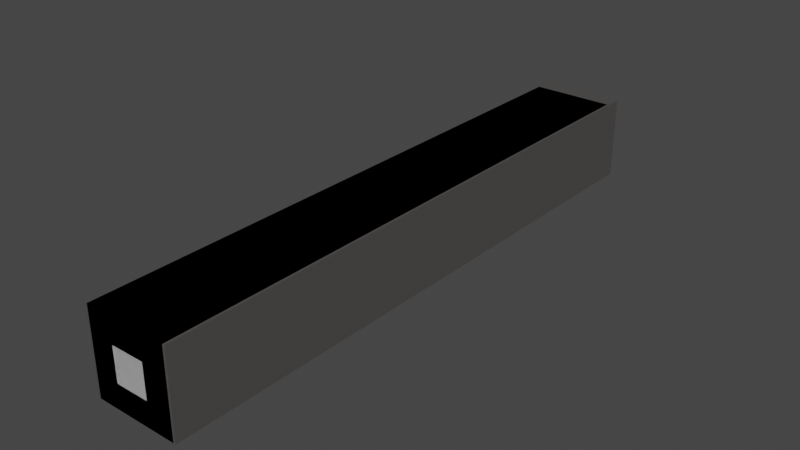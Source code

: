 # Source: no_cuts.blend  (saved by Blender 2.90.8; exported with 4.5.12 LTS)
import bpy
from mathutils import Matrix  # noqa: F401  (used for matrix-valued properties, if any)

bpy.ops.wm.read_factory_settings(use_empty=True)
scene = bpy.context.scene
scene.name = 'Scene'

# ---- collections
col_archive = bpy.data.collections.new('archive'); scene.collection.children.link(col_archive)
col_start_and_end = bpy.data.collections.new('start and end'); scene.collection.children.link(col_start_and_end)

# ---- materials (node trees are filled in below, after node groups)
mat_yellow_paint = bpy.data.materials.new('yellow paint')
mat_yellow_paint.use_transparent_shadow = False
mat_road = bpy.data.materials.new('road')
mat_road.use_transparent_shadow = False

# ---- material node trees
mat_yellow_paint.use_nodes = True; mat_yellow_paint.node_tree.nodes.clear()
_N = mat_yellow_paint.node_tree.nodes; _L = mat_yellow_paint.node_tree.links
n0 = _N.new('ShaderNodeBsdfPrincipled'); n0.name = 'Principled BSDF'; n0.location = (10, 300)
n0.distribution = 'GGX'
n0.subsurface_method = 'BURLEY'
n0.inputs[0].default_value = (0.8, 0.6576, 0.0, 1.0)
n0.inputs[3].default_value = 1.45
n0.inputs[27].default_value = (0.0, 0.0, 0.0, 1.0)
n0.inputs[28].default_value = 1.0
n1 = _N.new('ShaderNodeOutputMaterial'); n1.name = 'Material Output'; n1.location = (300, 300)
_L.new(n0.outputs[0], n1.inputs[0])
n1.is_active_output = True
mat_road.use_nodes = True; mat_road.node_tree.nodes.clear()
_N = mat_road.node_tree.nodes; _L = mat_road.node_tree.links
n0 = _N.new('ShaderNodeBsdfPrincipled'); n0.name = 'Principled BSDF'; n0.location = (10, 300)
n0.distribution = 'GGX'
n0.subsurface_method = 'BURLEY'
n0.inputs[0].default_value = (0.08001, 0.07511, 0.07156, 1.0)
n0.inputs[3].default_value = 1.45
n0.inputs[27].default_value = (0.0, 0.0, 0.0, 1.0)
n0.inputs[28].default_value = 1.0
n1 = _N.new('ShaderNodeOutputMaterial'); n1.name = 'Material Output'; n1.location = (300, 300)
_L.new(n0.outputs[0], n1.inputs[0])
n1.is_active_output = True

# ---- world
world_world = bpy.data.worlds.new('World'); scene.world = world_world
world_world.use_nodes = True; world_world.node_tree.nodes.clear()
_N = world_world.node_tree.nodes; _L = world_world.node_tree.links
n0 = _N.new('ShaderNodeOutputWorld'); n0.name = 'World Output'; n0.location = (300, 300)
n1 = _N.new('ShaderNodeBackground'); n1.name = 'Background'; n1.location = (10, 300)
n1.inputs[0].default_value = (0.05088, 0.05088, 0.05088, 1.0)
_L.new(n1.outputs[0], n0.inputs[0])
n0.is_active_output = True
world_world.color = (0.05088, 0.05088, 0.05088)
world_world.use_sun_shadow = False
world_world.sun_shadow_jitter_overblur = 0.0

# ---- meshes
me_plane_002 = bpy.data.meshes.new('Plane.002')
me_plane_002.from_pydata([(-1.0, -1.0, 0.0), (1.0, -1.0, 0.0), (-1.0, 1.0, 0.0), (1.0, 1.0, 0.0)], [], [(0, 1, 3, 2)])
_uv = me_plane_002.uv_layers.new(name='UVMap')
_uv.uv.foreach_set('vector', [0.0, 0.0, 1.0, 0.0, 1.0, 1.0, 0.0, 1.0])
me_plane_002.materials.append(mat_yellow_paint)
me_plane_002.use_remesh_fix_poles = True
me_plane_002.use_remesh_preserve_attributes = False
me_plane_002.use_mirror_vertex_groups = False
me_plane_002.update()
me_plane = bpy.data.meshes.new('Plane')
me_plane.from_pydata([(-1.0, -1.0, 0.0), (1.0, -1.0, 0.0), (-1.0, 1.0, 0.0), (1.0, 1.0, 0.0)], [], [(0, 1, 3, 2)])
_uv = me_plane.uv_layers.new(name='UVMap')
_uv.uv.foreach_set('vector', [0.0, 0.0, 1.0, 0.0, 1.0, 1.0, 0.0, 1.0])
me_plane.use_remesh_fix_poles = True
me_plane.use_remesh_preserve_attributes = False
me_plane.use_mirror_vertex_groups = False
me_plane.update()
me_plane_001 = bpy.data.meshes.new('Plane.001')
me_plane_001.from_pydata([(-1.0, -1.0, -0.05), (1.0, -1.0, -0.05), (-1.0, 1.0, -0.05), (1.0, 1.0, -0.05), (-1.0, -1.0, -0.05), (1.0, -1.0, -0.05), (-1.0, 1.0, -0.05), (1.0, 1.0, -0.05)], [], [(0, 2, 3, 1), (4, 5, 7, 6), (1, 3, 7, 5), (2, 0, 4, 6), (3, 2, 6, 7), (0, 1, 5, 4)])
_uv = me_plane_001.uv_layers.new(name='UVMap')
_uv.uv.foreach_set('vector', [0.0, 0.0, 0.0, 1.0, 1.0, 1.0, 1.0, 0.0, 0.0, 0.0, 1.0, 0.0, 1.0, 1.0, 0.0, 1.0, 1.0, 0.0, 1.0, 1.0, 1.0, 1.0, 1.0, 0.0, 0.0, 1.0, 0.0, 0.0, 0.0, 0.0, 0.0, 1.0, 1.0, 1.0, 0.0, 1.0, 0.0, 1.0, 1.0, 1.0, 0.0, 0.0, 1.0, 0.0, 1.0, 0.0, 0.0, 0.0])
me_plane_001.use_remesh_fix_poles = True
me_plane_001.use_remesh_preserve_attributes = False
me_plane_001.use_mirror_vertex_groups = False
me_plane_001.update()
me_cube = bpy.data.meshes.new('Cube')
me_cube.from_pydata([(-1.0, -1.0, -1.0), (-1.0, -1.0, 1.0), (-1.0, 1.0, -1.0), (-1.0, 1.0, 1.0), (1.0, -1.0, -1.0), (1.0, -1.0, 1.0), (1.0, 1.0, -1.0), (1.0, 1.0, 1.0), (-1.0, 0.96, -1.0), (-1.0, 0.92, -1.0), (-1.0, 0.88, -1.0), (-1.0, 0.84, -1.0), (-1.0, 0.8, -1.0), (-1.0, 0.76, -1.0), (-1.0, 0.72, -1.0), (-1.0, 0.68, -1.0), (-1.0, 0.64, -1.0), (-1.0, 0.6, -1.0), (-1.0, 0.56, -1.0), (-1.0, 0.52, -1.0), (-1.0, 0.48, -1.0), (-1.0, 0.44, -1.0), (-1.0, 0.4, -1.0), (-1.0, 0.36, -1.0), (-1.0, 0.32, -1.0), (-1.0, 0.28, -1.0), (-1.0, 0.24, -1.0), (-1.0, 0.2, -1.0), (-1.0, 0.16, -1.0), (-1.0, 0.12, -1.0), (-1.0, 0.08, -1.0), (-1.0, 0.04, -1.0), (-1.0, -1.602e-07, -1.0), (-1.0, -0.04, -1.0), (-1.0, -0.08, -1.0), (-1.0, -0.12, -1.0), (-1.0, -0.16, -1.0), (-1.0, -0.2, -1.0), (-1.0, -0.24, -1.0), (-1.0, -0.28, -1.0), (-1.0, -0.32, -1.0), (-1.0, -0.36, -1.0), (-1.0, -0.4, -1.0), (-1.0, -0.44, -1.0), (-1.0, -0.48, -1.0), (-1.0, -0.52, -1.0), (-1.0, -0.56, -1.0), (-1.0, -0.6, -1.0), (-1.0, -0.64, -1.0), (-1.0, -0.68, -1.0), (-1.0, -0.72, -1.0), (-1.0, -0.76, -1.0), (-1.0, -0.8, -1.0), (-1.0, -0.84, -1.0), (-1.0, -0.88, -1.0), (-1.0, -0.92, -1.0), (-1.0, -0.96, -1.0), (-1.0, -0.96, 1.0), (-1.0, -0.92, 1.0), (-1.0, -0.88, 1.0), (-1.0, -0.84, 1.0), (-1.0, -0.8, 1.0), (-1.0, -0.76, 1.0), (-1.0, -0.72, 1.0), (-1.0, -0.68, 1.0), (-1.0, -0.64, 1.0), (-1.0, -0.6, 1.0), (-1.0, -0.56, 1.0), (-1.0, -0.52, 1.0), (-1.0, -0.48, 1.0), (-1.0, -0.44, 1.0), (-1.0, -0.4, 1.0), (-1.0, -0.36, 1.0), (-1.0, -0.32, 1.0), (-1.0, -0.28, 1.0), (-1.0, -0.24, 1.0), (-1.0, -0.2, 1.0), (-1.0, -0.16, 1.0), (-1.0, -0.12, 1.0), (-1.0, -0.08, 1.0), (-1.0, -0.04, 1.0), (-1.0, 1.602e-07, 1.0), (-1.0, 0.04, 1.0), (-1.0, 0.08, 1.0), (-1.0, 0.12, 1.0), (-1.0, 0.16, 1.0), (-1.0, 0.2, 1.0), (-1.0, 0.24, 1.0), (-1.0, 0.28, 1.0), (-1.0, 0.32, 1.0), (-1.0, 0.36, 1.0), (-1.0, 0.4, 1.0), (-1.0, 0.44, 1.0), (-1.0, 0.48, 1.0), (-1.0, 0.52, 1.0), (-1.0, 0.56, 1.0), (-1.0, 0.6, 1.0), (-1.0, 0.64, 1.0), (-1.0, 0.68, 1.0), (-1.0, 0.72, 1.0), (-1.0, 0.76, 1.0), (-1.0, 0.8, 1.0), (-1.0, 0.84, 1.0), (-1.0, 0.88, 1.0), (-1.0, 0.92, 1.0), (-1.0, 0.96, 1.0), (1.0, -0.96, -1.0), (1.0, -0.92, -1.0), (1.0, -0.88, -1.0), (1.0, -0.84, -1.0), (1.0, -0.8, -1.0), (1.0, -0.76, -1.0), (1.0, -0.72, -1.0), (1.0, -0.68, -1.0), (1.0, -0.64, -1.0), (1.0, -0.6, -1.0), (1.0, -0.56, -1.0), (1.0, -0.52, -1.0), (1.0, -0.48, -1.0), (1.0, -0.44, -1.0), (1.0, -0.4, -1.0), (1.0, -0.36, -1.0), (1.0, -0.32, -1.0), (1.0, -0.28, -1.0), (1.0, -0.24, -1.0), (1.0, -0.2, -1.0), (1.0, -0.16, -1.0), (1.0, -0.12, -1.0), (1.0, -0.08, -1.0), (1.0, -0.04, -1.0), (1.0, 1.602e-07, -1.0), (1.0, 0.04, -1.0), (1.0, 0.08, -1.0), (1.0, 0.12, -1.0), (1.0, 0.16, -1.0), (1.0, 0.2, -1.0), (1.0, 0.24, -1.0), (1.0, 0.28, -1.0), (1.0, 0.32, -1.0), (1.0, 0.36, -1.0), (1.0, 0.4, -1.0), (1.0, 0.44, -1.0), (1.0, 0.48, -1.0), (1.0, 0.52, -1.0), (1.0, 0.56, -1.0), (1.0, 0.6, -1.0), (1.0, 0.64, -1.0), (1.0, 0.68, -1.0), (1.0, 0.72, -1.0), (1.0, 0.76, -1.0), (1.0, 0.8, -1.0), (1.0, 0.84, -1.0), (1.0, 0.88, -1.0), (1.0, 0.92, -1.0), (1.0, 0.96, -1.0), (1.0, 0.96, 1.0), (1.0, 0.92, 1.0), (1.0, 0.88, 1.0), (1.0, 0.84, 1.0), (1.0, 0.8, 1.0), (1.0, 0.76, 1.0), (1.0, 0.72, 1.0), (1.0, 0.68, 1.0), (1.0, 0.64, 1.0), (1.0, 0.6, 1.0), (1.0, 0.56, 1.0), (1.0, 0.52, 1.0), (1.0, 0.48, 1.0), (1.0, 0.44, 1.0), (1.0, 0.4, 1.0), (1.0, 0.36, 1.0), (1.0, 0.32, 1.0), (1.0, 0.28, 1.0), (1.0, 0.24, 1.0), (1.0, 0.2, 1.0), (1.0, 0.16, 1.0), (1.0, 0.12, 1.0), (1.0, 0.08, 1.0), (1.0, 0.04, 1.0), (1.0, -1.602e-07, 1.0), (1.0, -0.04, 1.0), (1.0, -0.08, 1.0), (1.0, -0.12, 1.0), (1.0, -0.16, 1.0), (1.0, -0.2, 1.0), (1.0, -0.24, 1.0), (1.0, -0.28, 1.0), (1.0, -0.32, 1.0), (1.0, -0.36, 1.0), (1.0, -0.4, 1.0), (1.0, -0.44, 1.0), (1.0, -0.48, 1.0), (1.0, -0.52, 1.0), (1.0, -0.56, 1.0), (1.0, -0.6, 1.0), (1.0, -0.64, 1.0), (1.0, -0.68, 1.0), (1.0, -0.72, 1.0), (1.0, -0.76, 1.0), (1.0, -0.8, 1.0), (1.0, -0.84, 1.0), (1.0, -0.88, 1.0), (1.0, -0.92, 1.0), (1.0, -0.96, 1.0), (-1.0, -1.0, -1.0), (-1.0, -1.0, 1.0), (1.0, -1.0, -1.0), (1.0, -1.0, 1.0)], [], [(8, 105, 3, 2), (2, 3, 7, 6), (106, 203, 5, 4), (1, 0, 204, 205), (56, 106, 4, 0), (203, 57, 1, 5), (7, 3, 105, 155), (155, 105, 104, 156), (156, 104, 103, 157), (157, 103, 102, 158), (158, 102, 101, 159), (159, 101, 100, 160), (160, 100, 99, 161), (161, 99, 98, 162), (162, 98, 97, 163), (163, 97, 96, 164), (164, 96, 95, 165), (165, 95, 94, 166), (166, 94, 93, 167), (167, 93, 92, 168), (168, 92, 91, 169), (169, 91, 90, 170), (170, 90, 89, 171), (171, 89, 88, 172), (172, 88, 87, 173), (173, 87, 86, 174), (174, 86, 85, 175), (175, 85, 84, 176), (176, 84, 83, 177), (177, 83, 82, 178), (178, 82, 81, 179), (179, 81, 80, 180), (180, 80, 79, 181), (181, 79, 78, 182), (182, 78, 77, 183), (183, 77, 76, 184), (184, 76, 75, 185), (185, 75, 74, 186), (186, 74, 73, 187), (187, 73, 72, 188), (188, 72, 71, 189), (189, 71, 70, 190), (190, 70, 69, 191), (191, 69, 68, 192), (192, 68, 67, 193), (193, 67, 66, 194), (194, 66, 65, 195), (195, 65, 64, 196), (196, 64, 63, 197), (197, 63, 62, 198), (198, 62, 61, 199), (199, 61, 60, 200), (200, 60, 59, 201), (201, 59, 58, 202), (202, 58, 57, 203), (2, 6, 154, 8), (8, 154, 153, 9), (9, 153, 152, 10), (10, 152, 151, 11), (11, 151, 150, 12), (12, 150, 149, 13), (13, 149, 148, 14), (14, 148, 147, 15), (15, 147, 146, 16), (16, 146, 145, 17), (17, 145, 144, 18), (18, 144, 143, 19), (19, 143, 142, 20), (20, 142, 141, 21), (21, 141, 140, 22), (22, 140, 139, 23), (23, 139, 138, 24), (24, 138, 137, 25), (25, 137, 136, 26), (26, 136, 135, 27), (27, 135, 134, 28), (28, 134, 133, 29), (29, 133, 132, 30), (30, 132, 131, 31), (31, 131, 130, 32), (32, 130, 129, 33), (33, 129, 128, 34), (34, 128, 127, 35), (35, 127, 126, 36), (36, 126, 125, 37), (37, 125, 124, 38), (38, 124, 123, 39), (39, 123, 122, 40), (40, 122, 121, 41), (41, 121, 120, 42), (42, 120, 119, 43), (43, 119, 118, 44), (44, 118, 117, 45), (45, 117, 116, 46), (46, 116, 115, 47), (47, 115, 114, 48), (48, 114, 113, 49), (49, 113, 112, 50), (50, 112, 111, 51), (51, 111, 110, 52), (52, 110, 109, 53), (53, 109, 108, 54), (54, 108, 107, 55), (55, 107, 106, 56), (6, 7, 155, 154), (154, 155, 156, 153), (153, 156, 157, 152), (152, 157, 158, 151), (151, 158, 159, 150), (150, 159, 160, 149), (149, 160, 161, 148), (148, 161, 162, 147), (147, 162, 163, 146), (146, 163, 164, 145), (145, 164, 165, 144), (144, 165, 166, 143), (143, 166, 167, 142), (142, 167, 168, 141), (141, 168, 169, 140), (140, 169, 170, 139), (139, 170, 171, 138), (138, 171, 172, 137), (137, 172, 173, 136), (136, 173, 174, 135), (135, 174, 175, 134), (134, 175, 176, 133), (133, 176, 177, 132), (132, 177, 178, 131), (131, 178, 179, 130), (130, 179, 180, 129), (129, 180, 181, 128), (128, 181, 182, 127), (127, 182, 183, 126), (126, 183, 184, 125), (125, 184, 185, 124), (124, 185, 186, 123), (123, 186, 187, 122), (122, 187, 188, 121), (121, 188, 189, 120), (120, 189, 190, 119), (119, 190, 191, 118), (118, 191, 192, 117), (117, 192, 193, 116), (116, 193, 194, 115), (115, 194, 195, 114), (114, 195, 196, 113), (113, 196, 197, 112), (112, 197, 198, 111), (111, 198, 199, 110), (110, 199, 200, 109), (109, 200, 201, 108), (108, 201, 202, 107), (107, 202, 203, 106), (0, 1, 57, 56), (56, 57, 58, 55), (55, 58, 59, 54), (54, 59, 60, 53), (53, 60, 61, 52), (52, 61, 62, 51), (51, 62, 63, 50), (50, 63, 64, 49), (49, 64, 65, 48), (48, 65, 66, 47), (47, 66, 67, 46), (46, 67, 68, 45), (45, 68, 69, 44), (44, 69, 70, 43), (43, 70, 71, 42), (42, 71, 72, 41), (41, 72, 73, 40), (40, 73, 74, 39), (39, 74, 75, 38), (38, 75, 76, 37), (37, 76, 77, 36), (36, 77, 78, 35), (35, 78, 79, 34), (34, 79, 80, 33), (33, 80, 81, 32), (32, 81, 82, 31), (31, 82, 83, 30), (30, 83, 84, 29), (29, 84, 85, 28), (28, 85, 86, 27), (27, 86, 87, 26), (26, 87, 88, 25), (25, 88, 89, 24), (24, 89, 90, 23), (23, 90, 91, 22), (22, 91, 92, 21), (21, 92, 93, 20), (20, 93, 94, 19), (19, 94, 95, 18), (18, 95, 96, 17), (17, 96, 97, 16), (16, 97, 98, 15), (15, 98, 99, 14), (14, 99, 100, 13), (13, 100, 101, 12), (12, 101, 102, 11), (11, 102, 103, 10), (10, 103, 104, 9), (9, 104, 105, 8), (206, 207, 205, 204), (0, 4, 206, 204), (5, 1, 205, 207), (4, 5, 207, 206)])
_uv = me_cube.uv_layers.new(name='UVMap')
_uv.uv.foreach_set('vector', [0.375, 0.245, 0.625, 0.245, 0.625, 0.25, 0.375, 0.25, 0.375, 0.25, 0.625, 0.25, 0.625, 0.5, 0.375, 0.5, 0.375, 0.745, 0.625, 0.745, 0.625, 0.75, 0.375, 0.75, 0.625, 0.0, 0.375, 0.0, 0.375, 0.0, 0.625, 0.0, 0.125, 0.745, 0.375, 0.745, 0.375, 0.75, 0.125, 0.75, 0.625, 0.745, 0.875, 0.745, 0.875, 0.75, 0.625, 0.75, 0.625, 0.5, 0.875, 0.5, 0.875, 0.505, 0.625, 0.505, 0.625, 0.505, 0.875, 0.505, 0.875, 0.51, 0.625, 0.51, 0.625, 0.51, 0.875, 0.51, 0.875, 0.515, 0.625, 0.515, 0.625, 0.515, 0.875, 0.515, 0.875, 0.52, 0.625, 0.52, 0.625, 0.52, 0.875, 0.52, 0.875, 0.525, 0.625, 0.525, 0.625, 0.525, 0.875, 0.525, 0.875, 0.53, 0.625, 0.53, 0.625, 0.53, 0.875, 0.53, 0.875, 0.535, 0.625, 0.535, 0.625, 0.535, 0.875, 0.535, 0.875, 0.54, 0.625, 0.54, 0.625, 0.54, 0.875, 0.54, 0.875, 0.545, 0.625, 0.545, 0.625, 0.545, 0.875, 0.545, 0.875, 0.55, 0.625, 0.55, 0.625, 0.55, 0.875, 0.55, 0.875, 0.555, 0.625, 0.555, 0.625, 0.555, 0.875, 0.555, 0.875, 0.56, 0.625, 0.56, 0.625, 0.56, 0.875, 0.56, 0.875, 0.565, 0.625, 0.565, 0.625, 0.565, 0.875, 0.565, 0.875, 0.57, 0.625, 0.57, 0.625, 0.57, 0.875, 0.57, 0.875, 0.575, 0.625, 0.575, 0.625, 0.575, 0.875, 0.575, 0.875, 0.58, 0.625, 0.58, 0.625, 0.58, 0.875, 0.58, 0.875, 0.585, 0.625, 0.585, 0.625, 0.585, 0.875, 0.585, 0.875, 0.59, 0.625, 0.59, 0.625, 0.59, 0.875, 0.59, 0.875, 0.595, 0.625, 0.595, 0.625, 0.595, 0.875, 0.595, 0.875, 0.6, 0.625, 0.6, 0.625, 0.6, 0.875, 0.6, 0.875, 0.605, 0.625, 0.605, 0.625, 0.605, 0.875, 0.605, 0.875, 0.61, 0.625, 0.61, 0.625, 0.61, 0.875, 0.61, 0.875, 0.615, 0.625, 0.615, 0.625, 0.615, 0.875, 0.615, 0.875, 0.62, 0.625, 0.62, 0.625, 0.62, 0.875, 0.62, 0.875, 0.625, 0.625, 0.625, 0.625, 0.625, 0.875, 0.625, 0.875, 0.63, 0.625, 0.63, 0.625, 0.63, 0.875, 0.63, 0.875, 0.635, 0.625, 0.635, 0.625, 0.635, 0.875, 0.635, 0.875, 0.64, 0.625, 0.64, 0.625, 0.64, 0.875, 0.64, 0.875, 0.645, 0.625, 0.645, 0.625, 0.645, 0.875, 0.645, 0.875, 0.65, 0.625, 0.65, 0.625, 0.65, 0.875, 0.65, 0.875, 0.655, 0.625, 0.655, 0.625, 0.655, 0.875, 0.655, 0.875, 0.66, 0.625, 0.66, 0.625, 0.66, 0.875, 0.66, 0.875, 0.665, 0.625, 0.665, 0.625, 0.665, 0.875, 0.665, 0.875, 0.67, 0.625, 0.67, 0.625, 0.67, 0.875, 0.67, 0.875, 0.675, 0.625, 0.675, 0.625, 0.675, 0.875, 0.675, 0.875, 0.68, 0.625, 0.68, 0.625, 0.68, 0.875, 0.68, 0.875, 0.685, 0.625, 0.685, 0.625, 0.685, 0.875, 0.685, 0.875, 0.69, 0.625, 0.69, 0.625, 0.69, 0.875, 0.69, 0.875, 0.695, 0.625, 0.695, 0.625, 0.695, 0.875, 0.695, 0.875, 0.7, 0.625, 0.7, 0.625, 0.7, 0.875, 0.7, 0.875, 0.705, 0.625, 0.705, 0.625, 0.705, 0.875, 0.705, 0.875, 0.71, 0.625, 0.71, 0.625, 0.71, 0.875, 0.71, 0.875, 0.715, 0.625, 0.715, 0.625, 0.715, 0.875, 0.715, 0.875, 0.72, 0.625, 0.72, 0.625, 0.72, 0.875, 0.72, 0.875, 0.725, 0.625, 0.725, 0.625, 0.725, 0.875, 0.725, 0.875, 0.73, 0.625, 0.73, 0.625, 0.73, 0.875, 0.73, 0.875, 0.735, 0.625, 0.735, 0.625, 0.735, 0.875, 0.735, 0.875, 0.74, 0.625, 0.74, 0.625, 0.74, 0.875, 0.74, 0.875, 0.745, 0.625, 0.745, 0.125, 0.5, 0.375, 0.5, 0.375, 0.505, 0.125, 0.505, 0.125, 0.505, 0.375, 0.505, 0.375, 0.51, 0.125, 0.51, 0.125, 0.51, 0.375, 0.51, 0.375, 0.515, 0.125, 0.515, 0.125, 0.515, 0.375, 0.515, 0.375, 0.52, 0.125, 0.52, 0.125, 0.52, 0.375, 0.52, 0.375, 0.525, 0.125, 0.525, 0.125, 0.525, 0.375, 0.525, 0.375, 0.53, 0.125, 0.53, 0.125, 0.53, 0.375, 0.53, 0.375, 0.535, 0.125, 0.535, 0.125, 0.535, 0.375, 0.535, 0.375, 0.54, 0.125, 0.54, 0.125, 0.54, 0.375, 0.54, 0.375, 0.545, 0.125, 0.545, 0.125, 0.545, 0.375, 0.545, 0.375, 0.55, 0.125, 0.55, 0.125, 0.55, 0.375, 0.55, 0.375, 0.555, 0.125, 0.555, 0.125, 0.555, 0.375, 0.555, 0.375, 0.56, 0.125, 0.56, 0.125, 0.56, 0.375, 0.56, 0.375, 0.565, 0.125, 0.565, 0.125, 0.565, 0.375, 0.565, 0.375, 0.57, 0.125, 0.57, 0.125, 0.57, 0.375, 0.57, 0.375, 0.575, 0.125, 0.575, 0.125, 0.575, 0.375, 0.575, 0.375, 0.58, 0.125, 0.58, 0.125, 0.58, 0.375, 0.58, 0.375, 0.585, 0.125, 0.585, 0.125, 0.585, 0.375, 0.585, 0.375, 0.59, 0.125, 0.59, 0.125, 0.59, 0.375, 0.59, 0.375, 0.595, 0.125, 0.595, 0.125, 0.595, 0.375, 0.595, 0.375, 0.6, 0.125, 0.6, 0.125, 0.6, 0.375, 0.6, 0.375, 0.605, 0.125, 0.605, 0.125, 0.605, 0.375, 0.605, 0.375, 0.61, 0.125, 0.61, 0.125, 0.61, 0.375, 0.61, 0.375, 0.615, 0.125, 0.615, 0.125, 0.615, 0.375, 0.615, 0.375, 0.62, 0.125, 0.62, 0.125, 0.62, 0.375, 0.62, 0.375, 0.625, 0.125, 0.625, 0.125, 0.625, 0.375, 0.625, 0.375, 0.63, 0.125, 0.63, 0.125, 0.63, 0.375, 0.63, 0.375, 0.635, 0.125, 0.635, 0.125, 0.635, 0.375, 0.635, 0.375, 0.64, 0.125, 0.64, 0.125, 0.64, 0.375, 0.64, 0.375, 0.645, 0.125, 0.645, 0.125, 0.645, 0.375, 0.645, 0.375, 0.65, 0.125, 0.65, 0.125, 0.65, 0.375, 0.65, 0.375, 0.655, 0.125, 0.655, 0.125, 0.655, 0.375, 0.655, 0.375, 0.66, 0.125, 0.66, 0.125, 0.66, 0.375, 0.66, 0.375, 0.665, 0.125, 0.665, 0.125, 0.665, 0.375, 0.665, 0.375, 0.67, 0.125, 0.67, 0.125, 0.67, 0.375, 0.67, 0.375, 0.675, 0.125, 0.675, 0.125, 0.675, 0.375, 0.675, 0.375, 0.68, 0.125, 0.68, 0.125, 0.68, 0.375, 0.68, 0.375, 0.685, 0.125, 0.685, 0.125, 0.685, 0.375, 0.685, 0.375, 0.69, 0.125, 0.69, 0.125, 0.69, 0.375, 0.69, 0.375, 0.695, 0.125, 0.695, 0.125, 0.695, 0.375, 0.695, 0.375, 0.7, 0.125, 0.7, 0.125, 0.7, 0.375, 0.7, 0.375, 0.705, 0.125, 0.705, 0.125, 0.705, 0.375, 0.705, 0.375, 0.71, 0.125, 0.71, 0.125, 0.71, 0.375, 0.71, 0.375, 0.715, 0.125, 0.715, 0.125, 0.715, 0.375, 0.715, 0.375, 0.72, 0.125, 0.72, 0.125, 0.72, 0.375, 0.72, 0.375, 0.725, 0.125, 0.725, 0.125, 0.725, 0.375, 0.725, 0.375, 0.73, 0.125, 0.73, 0.125, 0.73, 0.375, 0.73, 0.375, 0.735, 0.125, 0.735, 0.125, 0.735, 0.375, 0.735, 0.375, 0.74, 0.125, 0.74, 0.125, 0.74, 0.375, 0.74, 0.375, 0.745, 0.125, 0.745, 0.375, 0.5, 0.625, 0.5, 0.625, 0.505, 0.375, 0.505, 0.375, 0.505, 0.625, 0.505, 0.625, 0.51, 0.375, 0.51, 0.375, 0.51, 0.625, 0.51, 0.625, 0.515, 0.375, 0.515, 0.375, 0.515, 0.625, 0.515, 0.625, 0.52, 0.375, 0.52, 0.375, 0.52, 0.625, 0.52, 0.625, 0.525, 0.375, 0.525, 0.375, 0.525, 0.625, 0.525, 0.625, 0.53, 0.375, 0.53, 0.375, 0.53, 0.625, 0.53, 0.625, 0.535, 0.375, 0.535, 0.375, 0.535, 0.625, 0.535, 0.625, 0.54, 0.375, 0.54, 0.375, 0.54, 0.625, 0.54, 0.625, 0.545, 0.375, 0.545, 0.375, 0.545, 0.625, 0.545, 0.625, 0.55, 0.375, 0.55, 0.375, 0.55, 0.625, 0.55, 0.625, 0.555, 0.375, 0.555, 0.375, 0.555, 0.625, 0.555, 0.625, 0.56, 0.375, 0.56, 0.375, 0.56, 0.625, 0.56, 0.625, 0.565, 0.375, 0.565, 0.375, 0.565, 0.625, 0.565, 0.625, 0.57, 0.375, 0.57, 0.375, 0.57, 0.625, 0.57, 0.625, 0.575, 0.375, 0.575, 0.375, 0.575, 0.625, 0.575, 0.625, 0.58, 0.375, 0.58, 0.375, 0.58, 0.625, 0.58, 0.625, 0.585, 0.375, 0.585, 0.375, 0.585, 0.625, 0.585, 0.625, 0.59, 0.375, 0.59, 0.375, 0.59, 0.625, 0.59, 0.625, 0.595, 0.375, 0.595, 0.375, 0.595, 0.625, 0.595, 0.625, 0.6, 0.375, 0.6, 0.375, 0.6, 0.625, 0.6, 0.625, 0.605, 0.375, 0.605, 0.375, 0.605, 0.625, 0.605, 0.625, 0.61, 0.375, 0.61, 0.375, 0.61, 0.625, 0.61, 0.625, 0.615, 0.375, 0.615, 0.375, 0.615, 0.625, 0.615, 0.625, 0.62, 0.375, 0.62, 0.375, 0.62, 0.625, 0.62, 0.625, 0.625, 0.375, 0.625, 0.375, 0.625, 0.625, 0.625, 0.625, 0.63, 0.375, 0.63, 0.375, 0.63, 0.625, 0.63, 0.625, 0.635, 0.375, 0.635, 0.375, 0.635, 0.625, 0.635, 0.625, 0.64, 0.375, 0.64, 0.375, 0.64, 0.625, 0.64, 0.625, 0.645, 0.375, 0.645, 0.375, 0.645, 0.625, 0.645, 0.625, 0.65, 0.375, 0.65, 0.375, 0.65, 0.625, 0.65, 0.625, 0.655, 0.375, 0.655, 0.375, 0.655, 0.625, 0.655, 0.625, 0.66, 0.375, 0.66, 0.375, 0.66, 0.625, 0.66, 0.625, 0.665, 0.375, 0.665, 0.375, 0.665, 0.625, 0.665, 0.625, 0.67, 0.375, 0.67, 0.375, 0.67, 0.625, 0.67, 0.625, 0.675, 0.375, 0.675, 0.375, 0.675, 0.625, 0.675, 0.625, 0.68, 0.375, 0.68, 0.375, 0.68, 0.625, 0.68, 0.625, 0.685, 0.375, 0.685, 0.375, 0.685, 0.625, 0.685, 0.625, 0.69, 0.375, 0.69, 0.375, 0.69, 0.625, 0.69, 0.625, 0.695, 0.375, 0.695, 0.375, 0.695, 0.625, 0.695, 0.625, 0.7, 0.375, 0.7, 0.375, 0.7, 0.625, 0.7, 0.625, 0.705, 0.375, 0.705, 0.375, 0.705, 0.625, 0.705, 0.625, 0.71, 0.375, 0.71, 0.375, 0.71, 0.625, 0.71, 0.625, 0.715, 0.375, 0.715, 0.375, 0.715, 0.625, 0.715, 0.625, 0.72, 0.375, 0.72, 0.375, 0.72, 0.625, 0.72, 0.625, 0.725, 0.375, 0.725, 0.375, 0.725, 0.625, 0.725, 0.625, 0.73, 0.375, 0.73, 0.375, 0.73, 0.625, 0.73, 0.625, 0.735, 0.375, 0.735, 0.375, 0.735, 0.625, 0.735, 0.625, 0.74, 0.375, 0.74, 0.375, 0.74, 0.625, 0.74, 0.625, 0.745, 0.375, 0.745, 0.375, 0.0, 0.625, 0.0, 0.625, 0.005, 0.375, 0.005, 0.375, 0.005, 0.625, 0.005, 0.625, 0.01, 0.375, 0.01, 0.375, 0.01, 0.625, 0.01, 0.625, 0.015, 0.375, 0.015, 0.375, 0.015, 0.625, 0.015, 0.625, 0.02, 0.375, 0.02, 0.375, 0.02, 0.625, 0.02, 0.625, 0.025, 0.375, 0.025, 0.375, 0.025, 0.625, 0.025, 0.625, 0.03, 0.375, 0.03, 0.375, 0.03, 0.625, 0.03, 0.625, 0.035, 0.375, 0.035, 0.375, 0.035, 0.625, 0.035, 0.625, 0.04, 0.375, 0.04, 0.375, 0.04, 0.625, 0.04, 0.625, 0.045, 0.375, 0.045, 0.375, 0.045, 0.625, 0.045, 0.625, 0.05, 0.375, 0.05, 0.375, 0.05, 0.625, 0.05, 0.625, 0.055, 0.375, 0.055, 0.375, 0.055, 0.625, 0.055, 0.625, 0.06, 0.375, 0.06, 0.375, 0.06, 0.625, 0.06, 0.625, 0.065, 0.375, 0.065, 0.375, 0.065, 0.625, 0.065, 0.625, 0.07, 0.375, 0.07, 0.375, 0.07, 0.625, 0.07, 0.625, 0.075, 0.375, 0.075, 0.375, 0.075, 0.625, 0.075, 0.625, 0.08, 0.375, 0.08, 0.375, 0.08, 0.625, 0.08, 0.625, 0.085, 0.375, 0.085, 0.375, 0.085, 0.625, 0.085, 0.625, 0.09, 0.375, 0.09, 0.375, 0.09, 0.625, 0.09, 0.625, 0.095, 0.375, 0.095, 0.375, 0.095, 0.625, 0.095, 0.625, 0.1, 0.375, 0.1, 0.375, 0.1, 0.625, 0.1, 0.625, 0.105, 0.375, 0.105, 0.375, 0.105, 0.625, 0.105, 0.625, 0.11, 0.375, 0.11, 0.375, 0.11, 0.625, 0.11, 0.625, 0.115, 0.375, 0.115, 0.375, 0.115, 0.625, 0.115, 0.625, 0.12, 0.375, 0.12, 0.375, 0.12, 0.625, 0.12, 0.625, 0.125, 0.375, 0.125, 0.375, 0.125, 0.625, 0.125, 0.625, 0.13, 0.375, 0.13, 0.375, 0.13, 0.625, 0.13, 0.625, 0.135, 0.375, 0.135, 0.375, 0.135, 0.625, 0.135, 0.625, 0.14, 0.375, 0.14, 0.375, 0.14, 0.625, 0.14, 0.625, 0.145, 0.375, 0.145, 0.375, 0.145, 0.625, 0.145, 0.625, 0.15, 0.375, 0.15, 0.375, 0.15, 0.625, 0.15, 0.625, 0.155, 0.375, 0.155, 0.375, 0.155, 0.625, 0.155, 0.625, 0.16, 0.375, 0.16, 0.375, 0.16, 0.625, 0.16, 0.625, 0.165, 0.375, 0.165, 0.375, 0.165, 0.625, 0.165, 0.625, 0.17, 0.375, 0.17, 0.375, 0.17, 0.625, 0.17, 0.625, 0.175, 0.375, 0.175, 0.375, 0.175, 0.625, 0.175, 0.625, 0.18, 0.375, 0.18, 0.375, 0.18, 0.625, 0.18, 0.625, 0.185, 0.375, 0.185, 0.375, 0.185, 0.625, 0.185, 0.625, 0.19, 0.375, 0.19, 0.375, 0.19, 0.625, 0.19, 0.625, 0.195, 0.375, 0.195, 0.375, 0.195, 0.625, 0.195, 0.625, 0.2, 0.375, 0.2, 0.375, 0.2, 0.625, 0.2, 0.625, 0.205, 0.375, 0.205, 0.375, 0.205, 0.625, 0.205, 0.625, 0.21, 0.375, 0.21, 0.375, 0.21, 0.625, 0.21, 0.625, 0.215, 0.375, 0.215, 0.375, 0.215, 0.625, 0.215, 0.625, 0.22, 0.375, 0.22, 0.375, 0.22, 0.625, 0.22, 0.625, 0.225, 0.375, 0.225, 0.375, 0.225, 0.625, 0.225, 0.625, 0.23, 0.375, 0.23, 0.375, 0.23, 0.625, 0.23, 0.625, 0.235, 0.375, 0.235, 0.375, 0.235, 0.625, 0.235, 0.625, 0.24, 0.375, 0.24, 0.375, 0.24, 0.625, 0.24, 0.625, 0.245, 0.375, 0.245, 0.375, 0.75, 0.625, 0.75, 0.625, 1.0, 0.375, 1.0, 0.125, 0.75, 0.375, 0.75, 0.375, 0.75, 0.125, 0.75, 0.625, 0.75, 0.875, 0.75, 0.875, 0.75, 0.625, 0.75, 0.375, 0.75, 0.625, 0.75, 0.625, 0.75, 0.375, 0.75])
me_cube.materials.append(mat_road)
me_cube.use_remesh_fix_poles = True
me_cube.use_remesh_preserve_attributes = False
me_cube.use_mirror_vertex_groups = False
me_cube.update()
me_cube_001 = bpy.data.meshes.new('Cube.001')
me_cube_001.from_pydata([(-1.056, -1.0, -1.0), (-1.056, -1.0, 1.0), (-1.056, 1.057, -1.0), (-1.056, 1.057, 1.0), (1.056, -1.0, -1.0), (1.056, -1.0, 1.0), (1.056, 1.057, -1.0), (1.056, 1.057, 1.0)], [], [(0, 1, 3, 2), (2, 3, 7, 6), (6, 7, 5, 4), (4, 5, 1, 0), (2, 6, 4, 0), (7, 3, 1, 5)])
_uv = me_cube_001.uv_layers.new(name='UVMap')
_uv.uv.foreach_set('vector', [0.375, 0.0, 0.625, 0.0, 0.625, 0.25, 0.375, 0.25, 0.375, 0.25, 0.625, 0.25, 0.625, 0.5, 0.375, 0.5, 0.375, 0.5, 0.625, 0.5, 0.625, 0.75, 0.375, 0.75, 0.375, 0.75, 0.625, 0.75, 0.625, 1.0, 0.375, 1.0, 0.125, 0.5, 0.375, 0.5, 0.375, 0.75, 0.125, 0.75, 0.625, 0.5, 0.875, 0.5, 0.875, 0.75, 0.625, 0.75])
me_cube_001.materials.append(mat_road)
me_cube_001.use_remesh_fix_poles = True
me_cube_001.use_remesh_preserve_attributes = False
me_cube_001.use_mirror_vertex_groups = False
me_cube_001.update()

# ---- objects
ob_paint = bpy.data.objects.new('paint', me_plane_002)
ob_zstart = bpy.data.objects.new('zstart', me_plane)
ob_zend = bpy.data.objects.new('zend', me_plane_001)
ob_road = bpy.data.objects.new('road', me_cube)
ob_road_001 = bpy.data.objects.new('road.001', me_cube_001)

# ---- transforms, parenting, visibility, modifiers, constraints
ob_paint.location = (0.0, -2.192, 2.51)
ob_paint.scale = (0.2, 1.25, 1.0)
ob_paint.lineart.crease_threshold = 0.0
_m = ob_paint.modifiers.new('Array', 'ARRAY')
_m.count = 7
_m.constant_offset_displace = (0.0, 0.0, 0.0)
_m.relative_offset_displace = (0.0, -2.0, 0.0)
ob_zstart.location = (0.0, 0.03064, 0.0)
ob_zstart.rotation_euler = (-1.571, 1.474e-14, 6.283)
ob_zstart.lineart.crease_threshold = 0.0
ob_zend.location = (0.0, -34.97, 0.0)
ob_zend.rotation_euler = (-1.571, 1.474e-14, 6.283)
ob_zend.lineart.crease_threshold = 0.0
ob_road.location = (0.0, -17.5, 0.0)
ob_road.scale = (2.5, 17.5, 2.5)
ob_road.lineart.crease_threshold = 0.0
ob_road_001.location = (0.0, -17.5, 0.0)
ob_road_001.scale = (2.5, 17.5, 2.5)
ob_road_001.lineart.crease_threshold = 0.0

# ---- collection membership
col_archive.objects.link(ob_paint)
col_start_and_end.objects.link(ob_zstart)
col_start_and_end.objects.link(ob_zend)
col_start_and_end.objects.link(ob_road)
col_start_and_end.objects.link(ob_road_001)
def _layer_coll(name, lc=None):
    lc = lc or bpy.context.view_layer.layer_collection
    for c in lc.children:
        if c.name == name: return c
        r = _layer_coll(name, c)
        if r: return r
_layer_coll('archive').exclude = True

# ---- scene / render settings (as saved in the file)
scene.frame_start = 1; scene.frame_end = 250; scene.frame_set(2)
scene.render.engine = 'BLENDER_EEVEE_NEXT'
scene.cycles.use_denoising = False
scene.cycles.samples = 128
scene.cycles.sampling_pattern = 'TABULATED_SOBOL'
scene.cycles.use_adaptive_sampling = False
scene.cycles.use_light_tree = False
scene.view_settings.view_transform = 'Filmic'
bpy.context.view_layer.update()

# ---- added for rendering (the .blend has no active camera and no usable light): camera, sun
cam_auto = bpy.data.cameras.new('AutoCamera')
cam_auto.lens = 50.0
cam_auto.sensor_width = 36.0
cam_auto.clip_end = 1000.0
ob_auto_camera = bpy.data.objects.new('AutoCamera', cam_auto)
scene.collection.objects.link(ob_auto_camera)
ob_auto_camera.location = (33.9984, -57.8077, 27.1987)
ob_auto_camera.rotation_euler = (1.09748, -7.21219e-08, 0.694738)
scene.camera = ob_auto_camera
light_auto_sun = bpy.data.lights.new('AutoSun', 'SUN')
light_auto_sun.energy = 3.0
light_auto_sun.angle = 0.0523599
ob_auto_sun = bpy.data.objects.new('AutoSun', light_auto_sun)
scene.collection.objects.link(ob_auto_sun)
ob_auto_sun.rotation_euler = (0.872665, 0.174533, 0.523599)
bpy.context.view_layer.update()
